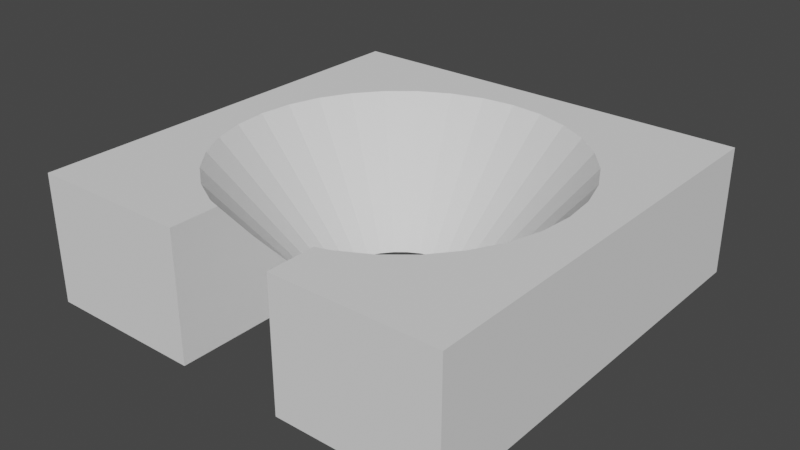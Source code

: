 # Source: funnel_hole_cut_small.blend  (saved by Blender 2.93.21; exported with 4.5.12 LTS)
import bpy
from mathutils import Matrix  # noqa: F401  (used for matrix-valued properties, if any)

bpy.ops.wm.read_factory_settings(use_empty=True)
scene = bpy.context.scene
scene.name = 'Scene'

# ---- collections
col_collection = bpy.data.collections.new('Collection'); scene.collection.children.link(col_collection)

# ---- world
world_world = bpy.data.worlds.new('World'); scene.world = world_world
world_world.use_nodes = True; world_world.node_tree.nodes.clear()
_N = world_world.node_tree.nodes; _L = world_world.node_tree.links
n0 = _N.new('ShaderNodeOutputWorld'); n0.name = 'World Output'; n0.location = (300, 300)
n1 = _N.new('ShaderNodeBackground'); n1.name = 'Background'; n1.location = (10, 300)
n1.inputs[0].default_value = (0.05088, 0.05088, 0.05088, 1.0)
_L.new(n1.outputs[0], n0.inputs[0])
n0.is_active_output = True
world_world.color = (0.05088, 0.05088, 0.05088)
world_world.use_sun_shadow = False
world_world.sun_shadow_jitter_overblur = 0.0

# ---- meshes
me_cube_002 = bpy.data.meshes.new('Cube.002')
me_cube_002.from_pydata([(-1.0, -1.0, -1.0), (-1.0, -1.0, 1.0), (-1.0, 1.0, -1.0), (-1.0, 1.0, 1.0), (1.0, -1.0, -1.0), (1.0, -1.0, 1.0), (1.0, 1.0, -1.0), (1.0, 1.0, 1.0), (-0.12, 0.2898, -1.0), (-0.1743, 0.2608, -1.0), (-0.0612, 0.3077, -1.0), (-0.2218, 0.2218, -1.0), (0.1743, 0.2608, -1.0), (0.12, 0.2898, -1.0), (0.0612, 0.3077, -1.0), (0.0, 0.3137, -1.0), (0.3137, 3.741e-09, -1.0), (0.3077, -0.0612, -1.0), (0.3077, 0.0612, -1.0), (0.2898, -0.12, -1.0), (0.2608, -0.1743, -1.0), (0.2898, 0.12, -1.0), (0.2608, 0.1743, -1.0), (0.2218, 0.2218, -1.0), (-0.3137, -1.371e-08, -1.0), (-0.3077, -0.0612, -1.0), (-0.3077, 0.0612, -1.0), (-0.2608, -0.1743, -1.0), (-0.2898, -0.12, -1.0), (-0.2898, 0.12, -1.0), (-0.2608, 0.1743, -1.0), (-0.8137, -3.557e-08, 1.0), (-0.7981, -0.1587, 1.0), (-0.7981, 0.1587, 1.0), (-0.5754, -0.5754, 1.0), (-0.6766, -0.4521, 1.0), (-0.7518, -0.3114, 1.0), (-0.7518, 0.3114, 1.0), (-0.6766, 0.4521, 1.0), (-0.4521, 0.6766, 1.0), (-0.5754, 0.5754, 1.0), (-0.1587, 0.7981, 1.0), (-0.3114, 0.7518, 1.0), (0.4521, 0.6766, 1.0), (0.3114, 0.7518, 1.0), (0.1587, 0.7981, 1.0), (0.0, 0.8137, 1.0), (-0.3114, -0.7518, 1.0), (-0.4521, -0.6766, 1.0), (0.3114, -0.7518, 1.0), (0.4521, -0.6766, 1.0), (0.5754, 0.5754, 1.0), (0.6766, 0.4521, 1.0), (0.8137, 9.703e-09, 1.0), (0.7981, -0.1587, 1.0), (0.7518, -0.3114, 1.0), (0.7981, 0.1587, 1.0), (0.6766, -0.4521, 1.0), (0.7518, 0.3114, 1.0), (0.5754, -0.5754, 1.0), (-0.25, -1.0, 1.0), (0.25, -1.0, 1.0), (0.25, -1.0, -1.0), (-0.25, -1.0, -1.0), (0.25, -0.25, -1.0), (0.25, -0.1875, -1.0), (-0.25, -0.1875, -1.0), (0.25, -0.7704, 1.0), (-0.25, -0.7704, 1.0), (-0.25, -0.25, -0.8406), (-0.25, -0.3742, -0.4549), (-0.25, -0.6036, 0.3583), (0.25, -0.6036, 0.3583), (0.25, -0.3742, -0.4549), (0.25, -0.25, -0.8406)], [], [(0, 1, 3, 2), (2, 3, 7, 6), (6, 7, 5, 4), (1, 0, 63, 60), (4, 5, 61, 62), (20, 19, 17, 16, 18, 21, 22, 23, 6, 4, 64, 65), (64, 4, 62), (0, 2, 6, 23, 12, 13, 14, 15, 10, 8, 9, 11, 30, 29, 26, 24, 25, 28, 27, 66, 63), (61, 5, 59, 50, 49, 67), (68, 47, 48, 34, 35, 36, 32, 31, 33, 37, 38, 40, 39, 42, 41, 46, 45, 44, 43, 51, 7, 3, 1, 60), (57, 59, 5, 7, 51, 52, 58, 56, 53, 54, 55), (41, 10, 15, 46), (8, 10, 41, 42), (9, 8, 42, 39), (11, 9, 39, 40), (30, 11, 40, 38), (29, 30, 38, 37), (26, 29, 37, 33), (31, 24, 26, 33), (32, 25, 24, 31), (28, 25, 32, 36), (27, 28, 36, 35), (66, 27, 35, 34, 69), (69, 34, 48, 70), (70, 48, 47, 71), (47, 68, 71), (67, 49, 72), (49, 50, 73, 72), (50, 59, 74, 73), (57, 20, 65, 74, 59), (55, 19, 20, 57), (54, 17, 19, 55), (16, 17, 54, 53), (18, 16, 53, 56), (58, 21, 18, 56), (52, 22, 21, 58), (51, 23, 22, 52), (23, 51, 43, 12), (13, 12, 43, 44), (14, 13, 44, 45), (46, 15, 14, 45), (68, 60, 63, 66, 69, 70, 71), (65, 64, 62, 61, 67, 72, 73, 74)])
_uv = me_cube_002.uv_layers.new(name='UVMap')
_uv.uv.foreach_set('vector', [0.375, 0.0, 0.625, 0.0, 0.625, 0.25, 0.375, 0.25, 0.375, 0.25, 0.625, 0.25, 0.625, 0.5, 0.375, 0.5, 0.375, 0.5, 0.625, 0.5, 0.625, 0.75, 0.375, 0.75, 0.625, 1.0, 0.375, 1.0, 0.375, 0.9062, 0.625, 0.9062, 0.375, 0.75, 0.625, 0.75, 0.625, 0.8438, 0.375, 0.8438, 0.2826, 0.6468, 0.2862, 0.64, 0.2885, 0.6327, 0.2892, 0.625, 0.2885, 0.6173, 0.2862, 0.61, 0.2826, 0.6032, 0.2777, 0.5973, 0.375, 0.5, 0.375, 0.75, 0.2812, 0.6562, 0.2812, 0.6484, 0.2813, 0.6562, 0.375, 0.75, 0.2812, 0.75, 0.125, 0.75, 0.125, 0.5, 0.375, 0.5, 0.2777, 0.5973, 0.2718, 0.5924, 0.265, 0.5888, 0.2577, 0.5865, 0.25, 0.5858, 0.2423, 0.5865, 0.235, 0.5888, 0.2282, 0.5924, 0.2223, 0.5973, 0.2174, 0.6032, 0.2138, 0.61, 0.2115, 0.6173, 0.2108, 0.625, 0.2115, 0.6327, 0.2138, 0.64, 0.2174, 0.6468, 0.2188, 0.6484, 0.2188, 0.75, 0.7188, 0.75, 0.625, 0.75, 0.6781, 0.6969, 0.6935, 0.7096, 0.7111, 0.719, 0.7188, 0.7213, 0.7812, 0.7213, 0.7889, 0.719, 0.8065, 0.7096, 0.8219, 0.6969, 0.8346, 0.6815, 0.844, 0.6639, 0.8498, 0.6448, 0.8517, 0.625, 0.8498, 0.6052, 0.844, 0.5861, 0.8346, 0.5685, 0.8219, 0.5531, 0.8065, 0.5404, 0.7889, 0.531, 0.7698, 0.5252, 0.75, 0.5233, 0.7302, 0.5252, 0.7111, 0.531, 0.6935, 0.5404, 0.6781, 0.5531, 0.625, 0.5, 0.875, 0.5, 0.875, 0.75, 0.7812, 0.75, 0.6654, 0.6815, 0.6781, 0.6969, 0.625, 0.75, 0.625, 0.5, 0.6781, 0.5531, 0.6654, 0.5685, 0.656, 0.5861, 0.6502, 0.6052, 0.6483, 0.625, 0.6502, 0.6448, 0.656, 0.6639, 0.2957, 0.4798, 0.2676, 0.3386, 0.25, 0.3403, 0.25, 0.4843, 0.2846, 0.3335, 0.2676, 0.3386, 0.2957, 0.4798, 0.3397, 0.4665, 0.3002, 0.3251, 0.2846, 0.3335, 0.3397, 0.4665, 0.3802, 0.4449, 0.3139, 0.3139, 0.3002, 0.3251, 0.3802, 0.4449, 0.4157, 0.4157, 0.3251, 0.3002, 0.3139, 0.3139, 0.4157, 0.4157, 0.4449, 0.3802, 0.3335, 0.2846, 0.3251, 0.3002, 0.4449, 0.3802, 0.4665, 0.3397, 0.3386, 0.2676, 0.3335, 0.2846, 0.4665, 0.3397, 0.4798, 0.2957, 0.4843, 0.25, 0.3403, 0.25, 0.3386, 0.2676, 0.4798, 0.2957, 0.4798, 0.2043, 0.3386, 0.2324, 0.3403, 0.25, 0.4843, 0.25, 0.3335, 0.2154, 0.3386, 0.2324, 0.4798, 0.2043, 0.4665, 0.1603, 0.3251, 0.1998, 0.3335, 0.2154, 0.4665, 0.1603, 0.4449, 0.1198, 0.322, 0.196, 0.3251, 0.1998, 0.4449, 0.1198, 0.4157, 0.08429, 0.322, 0.178, 0.322, 0.178, 0.4157, 0.08429, 0.3802, 0.05515, 0.322, 0.1422, 0.322, 0.1422, 0.3802, 0.05515, 0.3397, 0.03349, 0.322, 0.07618, 0.3397, 0.03349, 0.322, 0.02813, 0.322, 0.07618, 0.178, 0.02813, 0.1603, 0.03349, 0.178, 0.07618, 0.1603, 0.03349, 0.1198, 0.05515, 0.178, 0.1422, 0.178, 0.07618, 0.1198, 0.05515, 0.08429, 0.08429, 0.178, 0.178, 0.178, 0.1422, 0.05515, 0.1198, 0.1749, 0.1998, 0.178, 0.196, 0.178, 0.178, 0.08429, 0.08429, 0.03349, 0.1603, 0.1665, 0.2154, 0.1749, 0.1998, 0.05515, 0.1198, 0.02016, 0.2043, 0.1614, 0.2324, 0.1665, 0.2154, 0.03349, 0.1603, 0.1597, 0.25, 0.1614, 0.2324, 0.02016, 0.2043, 0.01565, 0.25, 0.1614, 0.2676, 0.1597, 0.25, 0.01565, 0.25, 0.02016, 0.2957, 0.03349, 0.3397, 0.1665, 0.2846, 0.1614, 0.2676, 0.02016, 0.2957, 0.05515, 0.3802, 0.1749, 0.3002, 0.1665, 0.2846, 0.03349, 0.3397, 0.08429, 0.4157, 0.1861, 0.3139, 0.1749, 0.3002, 0.05515, 0.3802, 0.1861, 0.3139, 0.08429, 0.4157, 0.1198, 0.4449, 0.1998, 0.3251, 0.2154, 0.3335, 0.1998, 0.3251, 0.1198, 0.4449, 0.1603, 0.4665, 0.2324, 0.3386, 0.2154, 0.3335, 0.1603, 0.4665, 0.2043, 0.4798, 0.25, 0.4843, 0.25, 0.3403, 0.2324, 0.3386, 0.2043, 0.4798, 0.5703, 0.09271, 0.5703, 0.03531, 0.4203, 0.03531, 0.4203, 0.2384, 0.4322, 0.2228, 0.4612, 0.1918, 0.5222, 0.1344, 0.4203, 0.5116, 0.4203, 0.5272, 0.4203, 0.7147, 0.5703, 0.7147, 0.5703, 0.6573, 0.5222, 0.6156, 0.4612, 0.5582, 0.4322, 0.5272])
me_cube_002.use_remesh_fix_poles = True
me_cube_002.use_remesh_preserve_attributes = False
me_cube_002.update()

# ---- objects
ob_cube = bpy.data.objects.new('Cube', me_cube_002)

# ---- transforms, parenting, visibility, modifiers, constraints
ob_cube.location = (0.0, 0.0, 6.0)
ob_cube.scale = (20.0, 20.0, 6.0)

# ---- collection membership
col_collection.objects.link(ob_cube)

# ---- scene / render settings (as saved in the file)
scene.frame_start = 1; scene.frame_end = 250; scene.frame_set(1)
scene.render.engine = 'BLENDER_EEVEE_NEXT'
scene.cycles.use_denoising = False
scene.cycles.samples = 128
scene.cycles.sampling_pattern = 'TABULATED_SOBOL'
scene.cycles.use_adaptive_sampling = False
scene.cycles.use_light_tree = False
scene.view_settings.view_transform = 'Filmic'
bpy.context.view_layer.update()

# ---- added for rendering (the .blend has no active camera and no usable light): camera, sun
cam_auto = bpy.data.cameras.new('AutoCamera')
cam_auto.lens = 50.0
cam_auto.sensor_width = 36.0
cam_auto.clip_end = 1000.0
ob_auto_camera = bpy.data.objects.new('AutoCamera', cam_auto)
scene.collection.objects.link(ob_auto_camera)
ob_auto_camera.location = (53.5033, -64.2039, 48.8026)
ob_auto_camera.rotation_euler = (1.09748, -7.21219e-08, 0.694738)
scene.camera = ob_auto_camera
light_auto_sun = bpy.data.lights.new('AutoSun', 'SUN')
light_auto_sun.energy = 3.0
light_auto_sun.angle = 0.0523599
ob_auto_sun = bpy.data.objects.new('AutoSun', light_auto_sun)
scene.collection.objects.link(ob_auto_sun)
ob_auto_sun.rotation_euler = (0.872665, 0.174533, 0.523599)
bpy.context.view_layer.update()
